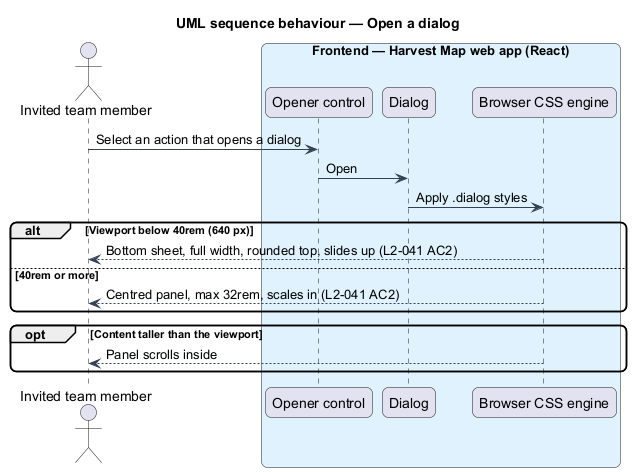

The diagram above was rendered by PlantUML. Its source (embedded in the PNG):
@startuml
title UML sequence behaviour — Open a dialog
skinparam backgroundColor #FFFFFF
skinparam shadowing false
skinparam roundcorner 12
skinparam defaultFontName Arial
skinparam ArrowColor #344054
actor "Invited team member" as actor
box "Frontend — Harvest Map web app (React)" #E0F2FE
  participant "Opener control" as opener
  participant "Dialog" as dialog
  participant "Browser CSS engine" as css
end box
actor -> opener : Select an action that opens a dialog
opener -> dialog : Open
dialog -> css : Apply .dialog styles
alt Viewport below 40rem (640 px)
  css --> actor : Bottom sheet, full width, rounded top, slides up (L2-041 AC2)
else 40rem or more
  css --> actor : Centred panel, max 32rem, scales in (L2-041 AC2)
end
opt Content taller than the viewport
  css --> actor : Panel scrolls inside
end
@enduml